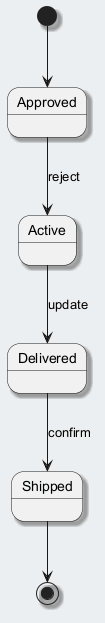

The diagram above was rendered by PlantUML. Its source (embedded in the PNG):
@startuml
skinparam backgroundColor #ECEFF1
skinparam classBackgroundColor #FFFFFF
skinparam classBorderColor #455A64
skinparam shadowing true
[*] --> Approved
Approved --> Active : reject
Active --> Delivered : update
Delivered --> Shipped : confirm
Shipped --> [*]
@enduml